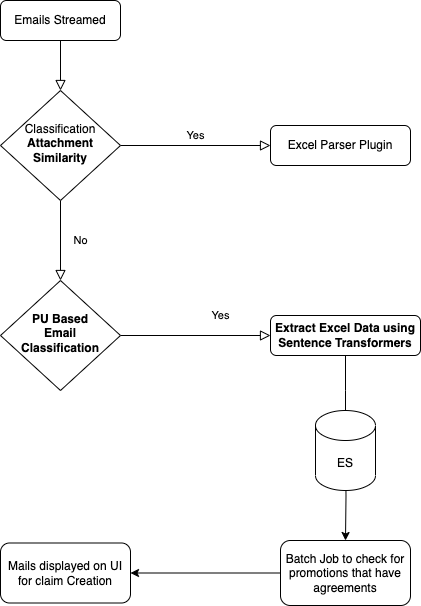

The diagram above was exported from draw.io. Its source (the exported page's mxGraphModel, read from the mxfile embedded in the PNG):
<mxGraphModel dx="1114" dy="809" grid="1" gridSize="10" guides="1" tooltips="1" connect="1" arrows="1" fold="1" page="1" pageScale="1" pageWidth="827" pageHeight="1169" math="0" shadow="0">
  <root>
    <mxCell id="WIyWlLk6GJQsqaUBKTNV-0" />
    <mxCell id="WIyWlLk6GJQsqaUBKTNV-1" parent="WIyWlLk6GJQsqaUBKTNV-0" />
    <mxCell id="WIyWlLk6GJQsqaUBKTNV-2" value="" style="rounded=0;html=1;jettySize=auto;orthogonalLoop=1;fontSize=11;endArrow=block;endFill=0;endSize=8;strokeWidth=1;shadow=0;labelBackgroundColor=none;edgeStyle=orthogonalEdgeStyle;" parent="WIyWlLk6GJQsqaUBKTNV-1" source="WIyWlLk6GJQsqaUBKTNV-3" target="WIyWlLk6GJQsqaUBKTNV-6" edge="1">
      <mxGeometry relative="1" as="geometry" />
    </mxCell>
    <mxCell id="WIyWlLk6GJQsqaUBKTNV-3" value="Emails Streamed" style="rounded=1;whiteSpace=wrap;html=1;fontSize=12;glass=0;strokeWidth=1;shadow=0;" parent="WIyWlLk6GJQsqaUBKTNV-1" vertex="1">
      <mxGeometry x="160" y="80" width="120" height="40" as="geometry" />
    </mxCell>
    <mxCell id="WIyWlLk6GJQsqaUBKTNV-4" value="No" style="rounded=0;html=1;jettySize=auto;orthogonalLoop=1;fontSize=11;endArrow=block;endFill=0;endSize=8;strokeWidth=1;shadow=0;labelBackgroundColor=none;edgeStyle=orthogonalEdgeStyle;" parent="WIyWlLk6GJQsqaUBKTNV-1" source="WIyWlLk6GJQsqaUBKTNV-6" target="WIyWlLk6GJQsqaUBKTNV-10" edge="1">
      <mxGeometry y="20" relative="1" as="geometry">
        <mxPoint as="offset" />
      </mxGeometry>
    </mxCell>
    <mxCell id="WIyWlLk6GJQsqaUBKTNV-5" value="Yes" style="edgeStyle=orthogonalEdgeStyle;rounded=0;html=1;jettySize=auto;orthogonalLoop=1;fontSize=11;endArrow=block;endFill=0;endSize=8;strokeWidth=1;shadow=0;labelBackgroundColor=none;" parent="WIyWlLk6GJQsqaUBKTNV-1" source="WIyWlLk6GJQsqaUBKTNV-6" target="WIyWlLk6GJQsqaUBKTNV-7" edge="1">
      <mxGeometry y="10" relative="1" as="geometry">
        <mxPoint as="offset" />
      </mxGeometry>
    </mxCell>
    <mxCell id="WIyWlLk6GJQsqaUBKTNV-6" value="Classification&lt;br&gt;&lt;b&gt;Attachment &lt;br&gt;Similarity&lt;/b&gt;" style="rhombus;whiteSpace=wrap;html=1;shadow=0;fontFamily=Helvetica;fontSize=12;align=center;strokeWidth=1;spacing=6;spacingTop=-4;" parent="WIyWlLk6GJQsqaUBKTNV-1" vertex="1">
      <mxGeometry x="160" y="170" width="120" height="110" as="geometry" />
    </mxCell>
    <mxCell id="WIyWlLk6GJQsqaUBKTNV-7" value="Excel Parser Plugin" style="rounded=1;whiteSpace=wrap;html=1;fontSize=12;glass=0;strokeWidth=1;shadow=0;" parent="WIyWlLk6GJQsqaUBKTNV-1" vertex="1">
      <mxGeometry x="430" y="205" width="140" height="40" as="geometry" />
    </mxCell>
    <mxCell id="WIyWlLk6GJQsqaUBKTNV-8" value="Yes" style="rounded=0;html=1;jettySize=auto;orthogonalLoop=1;fontSize=11;endArrow=block;endFill=0;endSize=8;strokeWidth=1;shadow=0;labelBackgroundColor=none;edgeStyle=orthogonalEdgeStyle;" parent="WIyWlLk6GJQsqaUBKTNV-1" source="WIyWlLk6GJQsqaUBKTNV-10" target="WIyWlLk6GJQsqaUBKTNV-11" edge="1">
      <mxGeometry x="0.3385" y="20" relative="1" as="geometry">
        <mxPoint as="offset" />
      </mxGeometry>
    </mxCell>
    <mxCell id="WIyWlLk6GJQsqaUBKTNV-10" value="&lt;b&gt;PU Based &lt;br&gt;Email &lt;br&gt;Classification&lt;/b&gt;" style="rhombus;whiteSpace=wrap;html=1;shadow=0;fontFamily=Helvetica;fontSize=12;align=center;strokeWidth=1;spacing=6;spacingTop=-4;" parent="WIyWlLk6GJQsqaUBKTNV-1" vertex="1">
      <mxGeometry x="160" y="360" width="120" height="110" as="geometry" />
    </mxCell>
    <mxCell id="JL9NCyAHnLP6Ssz6G4tI-5" value="" style="edgeStyle=orthogonalEdgeStyle;rounded=0;orthogonalLoop=1;jettySize=auto;html=1;" parent="WIyWlLk6GJQsqaUBKTNV-1" source="WIyWlLk6GJQsqaUBKTNV-11" edge="1">
      <mxGeometry relative="1" as="geometry">
        <mxPoint x="505" y="505" as="targetPoint" />
      </mxGeometry>
    </mxCell>
    <mxCell id="WIyWlLk6GJQsqaUBKTNV-11" value="&lt;b&gt;Extract Excel Data using Sentence Transformers&lt;/b&gt;" style="rounded=1;whiteSpace=wrap;html=1;fontSize=12;glass=0;strokeWidth=1;shadow=0;" parent="WIyWlLk6GJQsqaUBKTNV-1" vertex="1">
      <mxGeometry x="430" y="395" width="150" height="40" as="geometry" />
    </mxCell>
    <mxCell id="JL9NCyAHnLP6Ssz6G4tI-7" value="" style="edgeStyle=orthogonalEdgeStyle;rounded=0;orthogonalLoop=1;jettySize=auto;html=1;" parent="WIyWlLk6GJQsqaUBKTNV-1" target="JL9NCyAHnLP6Ssz6G4tI-6" edge="1">
      <mxGeometry relative="1" as="geometry">
        <mxPoint x="505" y="530" as="sourcePoint" />
      </mxGeometry>
    </mxCell>
    <mxCell id="JL9NCyAHnLP6Ssz6G4tI-11" value="" style="edgeStyle=orthogonalEdgeStyle;rounded=0;orthogonalLoop=1;jettySize=auto;html=1;" parent="WIyWlLk6GJQsqaUBKTNV-1" source="JL9NCyAHnLP6Ssz6G4tI-6" target="JL9NCyAHnLP6Ssz6G4tI-10" edge="1">
      <mxGeometry relative="1" as="geometry" />
    </mxCell>
    <mxCell id="JL9NCyAHnLP6Ssz6G4tI-6" value="Batch Job to check for promotions that have agreements" style="rounded=1;whiteSpace=wrap;html=1;glass=0;strokeWidth=1;shadow=0;" parent="WIyWlLk6GJQsqaUBKTNV-1" vertex="1">
      <mxGeometry x="440" y="620" width="130" height="65" as="geometry" />
    </mxCell>
    <mxCell id="JL9NCyAHnLP6Ssz6G4tI-8" value="ES" style="shape=cylinder3;whiteSpace=wrap;html=1;boundedLbl=1;backgroundOutline=1;size=15;" parent="WIyWlLk6GJQsqaUBKTNV-1" vertex="1">
      <mxGeometry x="475" y="490" width="60" height="80" as="geometry" />
    </mxCell>
    <mxCell id="JL9NCyAHnLP6Ssz6G4tI-10" value="Mails displayed on UI for claim Creation" style="whiteSpace=wrap;html=1;rounded=1;glass=0;strokeWidth=1;shadow=0;" parent="WIyWlLk6GJQsqaUBKTNV-1" vertex="1">
      <mxGeometry x="160" y="622.5" width="130" height="60" as="geometry" />
    </mxCell>
  </root>
</mxGraphModel>